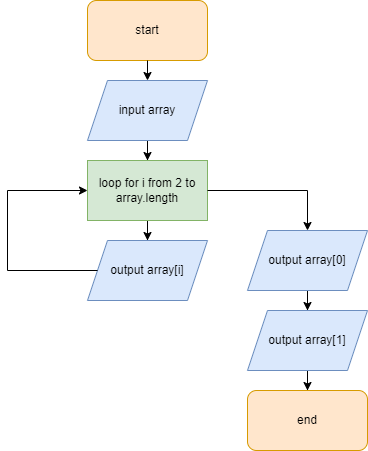

The diagram above was exported from draw.io. Its source (the exported page's mxGraphModel, read from the mxfile embedded in the PNG):
<mxGraphModel dx="782" dy="475" grid="1" gridSize="10" guides="1" tooltips="1" connect="1" arrows="1" fold="1" page="1" pageScale="1" pageWidth="827" pageHeight="1169" math="0" shadow="0">
  <root>
    <mxCell id="0" />
    <mxCell id="1" parent="0" />
    <mxCell id="6FZhnjCkRc8SFeKcdzo3-1" value="start" style="rounded=1;whiteSpace=wrap;html=1;fillColor=#ffe6cc;strokeColor=#d79b00;" parent="1" vertex="1">
      <mxGeometry x="340" y="220" width="120" height="60" as="geometry" />
    </mxCell>
    <mxCell id="6FZhnjCkRc8SFeKcdzo3-2" value="" style="edgeStyle=orthogonalEdgeStyle;rounded=0;orthogonalLoop=1;jettySize=auto;html=1;" parent="1" source="6FZhnjCkRc8SFeKcdzo3-3" target="6FZhnjCkRc8SFeKcdzo3-6" edge="1">
      <mxGeometry relative="1" as="geometry" />
    </mxCell>
    <mxCell id="6FZhnjCkRc8SFeKcdzo3-3" value="input array" style="shape=parallelogram;perimeter=parallelogramPerimeter;whiteSpace=wrap;html=1;fixedSize=1;fillColor=#dae8fc;strokeColor=#6c8ebf;" parent="1" vertex="1">
      <mxGeometry x="340" y="300" width="120" height="60" as="geometry" />
    </mxCell>
    <mxCell id="6FZhnjCkRc8SFeKcdzo3-4" value="" style="endArrow=classic;html=1;rounded=0;exitX=0.5;exitY=1;exitDx=0;exitDy=0;" parent="1" source="6FZhnjCkRc8SFeKcdzo3-1" target="6FZhnjCkRc8SFeKcdzo3-3" edge="1">
      <mxGeometry width="50" height="50" relative="1" as="geometry">
        <mxPoint x="380" y="270" as="sourcePoint" />
        <mxPoint x="430" y="220" as="targetPoint" />
      </mxGeometry>
    </mxCell>
    <mxCell id="6FZhnjCkRc8SFeKcdzo3-5" value="" style="edgeStyle=orthogonalEdgeStyle;rounded=0;orthogonalLoop=1;jettySize=auto;html=1;" parent="1" source="6FZhnjCkRc8SFeKcdzo3-6" target="6FZhnjCkRc8SFeKcdzo3-8" edge="1">
      <mxGeometry relative="1" as="geometry" />
    </mxCell>
    <mxCell id="6FZhnjCkRc8SFeKcdzo3-6" value="loop for i from 2 to array.length" style="whiteSpace=wrap;html=1;fillColor=#d5e8d4;strokeColor=#82b366;" parent="1" vertex="1">
      <mxGeometry x="340" y="380" width="120" height="60" as="geometry" />
    </mxCell>
    <mxCell id="6FZhnjCkRc8SFeKcdzo3-7" value="" style="edgeStyle=orthogonalEdgeStyle;rounded=0;orthogonalLoop=1;jettySize=auto;html=1;exitX=1;exitY=0.5;exitDx=0;exitDy=0;" parent="1" source="6FZhnjCkRc8SFeKcdzo3-6" target="6FZhnjCkRc8SFeKcdzo3-10" edge="1">
      <mxGeometry relative="1" as="geometry">
        <mxPoint x="559.9999999999998" y="430" as="sourcePoint" />
      </mxGeometry>
    </mxCell>
    <mxCell id="6FZhnjCkRc8SFeKcdzo3-8" value="output array[i]" style="shape=parallelogram;perimeter=parallelogramPerimeter;whiteSpace=wrap;html=1;fixedSize=1;fillColor=#dae8fc;strokeColor=#6c8ebf;" parent="1" vertex="1">
      <mxGeometry x="340" y="460" width="120" height="60" as="geometry" />
    </mxCell>
    <mxCell id="6FZhnjCkRc8SFeKcdzo3-9" value="" style="edgeStyle=orthogonalEdgeStyle;rounded=0;orthogonalLoop=1;jettySize=auto;html=1;" parent="1" source="6FZhnjCkRc8SFeKcdzo3-10" target="6FZhnjCkRc8SFeKcdzo3-12" edge="1">
      <mxGeometry relative="1" as="geometry" />
    </mxCell>
    <mxCell id="6FZhnjCkRc8SFeKcdzo3-10" value="output array[0]" style="shape=parallelogram;perimeter=parallelogramPerimeter;whiteSpace=wrap;html=1;fixedSize=1;fillColor=#dae8fc;strokeColor=#6c8ebf;" parent="1" vertex="1">
      <mxGeometry x="500" y="450" width="120" height="60" as="geometry" />
    </mxCell>
    <mxCell id="6FZhnjCkRc8SFeKcdzo3-11" value="" style="edgeStyle=orthogonalEdgeStyle;rounded=0;orthogonalLoop=1;jettySize=auto;html=1;" parent="1" source="6FZhnjCkRc8SFeKcdzo3-12" target="6FZhnjCkRc8SFeKcdzo3-13" edge="1">
      <mxGeometry relative="1" as="geometry" />
    </mxCell>
    <mxCell id="6FZhnjCkRc8SFeKcdzo3-12" value="output array[1]" style="shape=parallelogram;perimeter=parallelogramPerimeter;whiteSpace=wrap;html=1;fixedSize=1;fillColor=#dae8fc;strokeColor=#6c8ebf;" parent="1" vertex="1">
      <mxGeometry x="500" y="530" width="120" height="60" as="geometry" />
    </mxCell>
    <mxCell id="6FZhnjCkRc8SFeKcdzo3-13" value="end" style="rounded=1;whiteSpace=wrap;html=1;fillColor=#ffe6cc;strokeColor=#d79b00;" parent="1" vertex="1">
      <mxGeometry x="500" y="610" width="120" height="60" as="geometry" />
    </mxCell>
    <mxCell id="6FZhnjCkRc8SFeKcdzo3-14" value="" style="endArrow=classic;html=1;rounded=0;exitX=0;exitY=0.5;exitDx=0;exitDy=0;entryX=0;entryY=0.5;entryDx=0;entryDy=0;" parent="1" source="6FZhnjCkRc8SFeKcdzo3-8" target="6FZhnjCkRc8SFeKcdzo3-6" edge="1">
      <mxGeometry width="50" height="50" relative="1" as="geometry">
        <mxPoint x="300" y="590" as="sourcePoint" />
        <mxPoint x="350" y="540" as="targetPoint" />
        <Array as="points">
          <mxPoint x="260" y="490" />
          <mxPoint x="260" y="410" />
        </Array>
      </mxGeometry>
    </mxCell>
  </root>
</mxGraphModel>